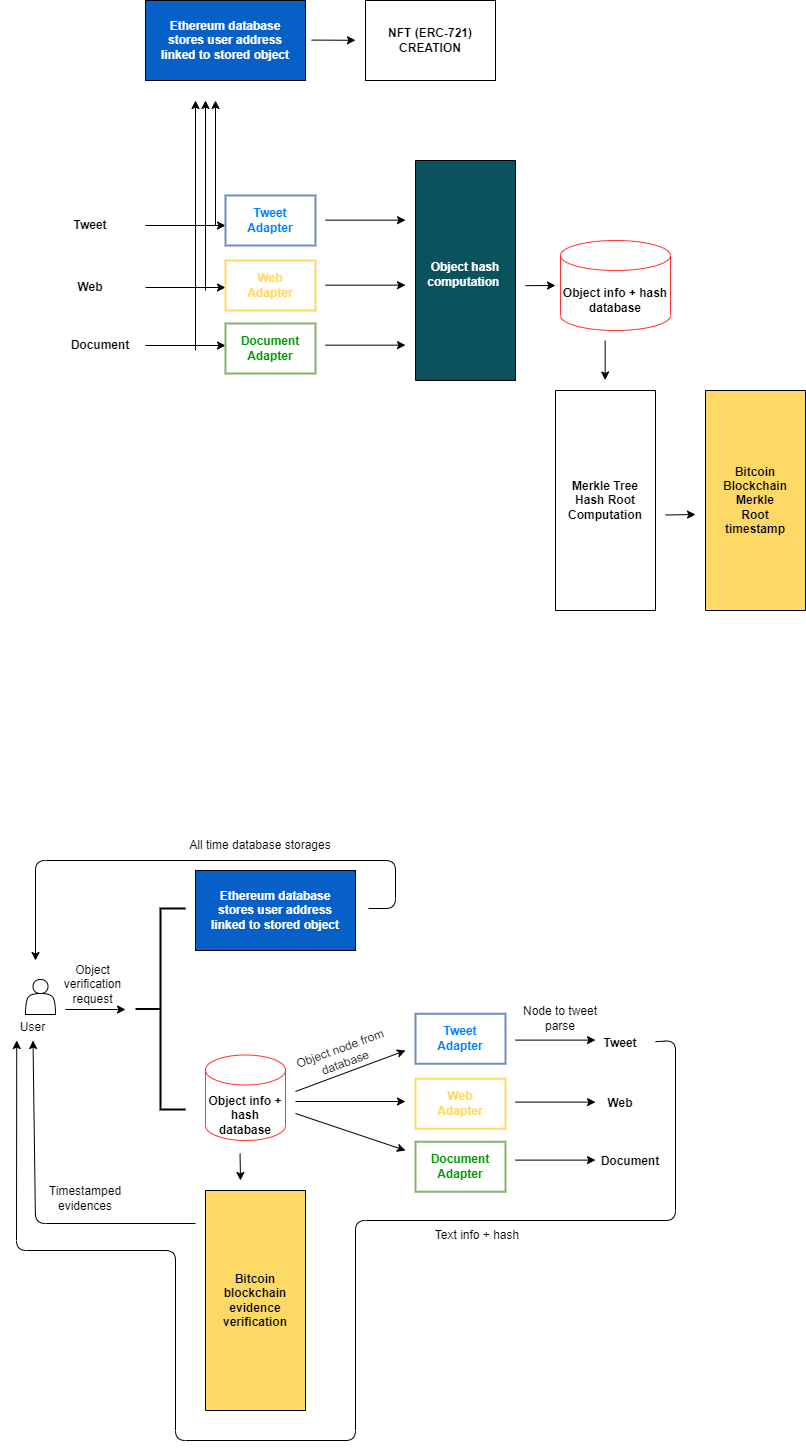

The diagram above was exported from draw.io. Its source (the exported page's mxGraphModel, read from the mxfile embedded in the PNG):
<mxGraphModel dx="3987" dy="1567" grid="1" gridSize="10" guides="1" tooltips="1" connect="1" arrows="1" fold="1" page="1" pageScale="1" pageWidth="827" pageHeight="1169" math="0" shadow="0">
  <root>
    <mxCell id="0" />
    <mxCell id="1" parent="0" />
    <mxCell id="LfXnsy7_4OQbkZBDdhIR-1" value="&lt;b&gt;Tweet&lt;/b&gt;" style="text;html=1;strokeColor=none;fillColor=none;align=center;verticalAlign=middle;whiteSpace=wrap;rounded=0;" vertex="1" parent="1">
      <mxGeometry x="550" y="1078.25" width="70" height="50" as="geometry" />
    </mxCell>
    <mxCell id="LfXnsy7_4OQbkZBDdhIR-2" value="&lt;b&gt;Web&lt;/b&gt;" style="text;html=1;strokeColor=none;fillColor=none;align=center;verticalAlign=middle;whiteSpace=wrap;rounded=0;" vertex="1" parent="1">
      <mxGeometry x="540" y="1138.25" width="90" height="50" as="geometry" />
    </mxCell>
    <mxCell id="LfXnsy7_4OQbkZBDdhIR-3" value="&lt;b&gt;Document&lt;/b&gt;" style="text;html=1;strokeColor=none;fillColor=none;align=center;verticalAlign=middle;whiteSpace=wrap;rounded=0;" vertex="1" parent="1">
      <mxGeometry x="550" y="1196.25" width="90" height="50" as="geometry" />
    </mxCell>
    <mxCell id="LfXnsy7_4OQbkZBDdhIR-4" value="" style="endArrow=classic;html=1;" edge="1" parent="1">
      <mxGeometry width="50" height="50" relative="1" as="geometry">
        <mxPoint x="480" y="1099.62" as="sourcePoint" />
        <mxPoint x="560" y="1099.62" as="targetPoint" />
      </mxGeometry>
    </mxCell>
    <mxCell id="LfXnsy7_4OQbkZBDdhIR-5" value="" style="endArrow=classic;html=1;" edge="1" parent="1">
      <mxGeometry width="50" height="50" relative="1" as="geometry">
        <mxPoint x="480" y="1161.62" as="sourcePoint" />
        <mxPoint x="560" y="1161.62" as="targetPoint" />
      </mxGeometry>
    </mxCell>
    <mxCell id="LfXnsy7_4OQbkZBDdhIR-6" value="" style="endArrow=classic;html=1;" edge="1" parent="1">
      <mxGeometry width="50" height="50" relative="1" as="geometry">
        <mxPoint x="480" y="1219.62" as="sourcePoint" />
        <mxPoint x="560" y="1219.62" as="targetPoint" />
      </mxGeometry>
    </mxCell>
    <mxCell id="LfXnsy7_4OQbkZBDdhIR-7" value="" style="rounded=0;whiteSpace=wrap;html=1;" vertex="1" parent="1">
      <mxGeometry x="390" y="1078.25" width="70" height="40" as="geometry" />
    </mxCell>
    <mxCell id="LfXnsy7_4OQbkZBDdhIR-8" value="&lt;b&gt;&lt;font color=&quot;#007fff&quot;&gt;Tweet&lt;br&gt;Adapter&lt;/font&gt;&lt;/b&gt;" style="text;html=1;align=center;verticalAlign=middle;whiteSpace=wrap;rounded=0;fillColor=#FFFFFF;strokeColor=#6c8ebf;strokeWidth=2;" vertex="1" parent="1">
      <mxGeometry x="380" y="1073.25" width="90" height="50" as="geometry" />
    </mxCell>
    <mxCell id="LfXnsy7_4OQbkZBDdhIR-9" value="" style="rounded=0;whiteSpace=wrap;html=1;" vertex="1" parent="1">
      <mxGeometry x="390" y="1144.25" width="70" height="40" as="geometry" />
    </mxCell>
    <mxCell id="LfXnsy7_4OQbkZBDdhIR-10" value="" style="rounded=0;whiteSpace=wrap;html=1;" vertex="1" parent="1">
      <mxGeometry x="390" y="1206.25" width="70" height="40" as="geometry" />
    </mxCell>
    <mxCell id="LfXnsy7_4OQbkZBDdhIR-11" value="&lt;font color=&quot;#ffd966&quot;&gt;&lt;b&gt;Web&lt;br&gt;Adapter&lt;/b&gt;&lt;/font&gt;" style="text;html=1;strokeColor=#FFD966;fillColor=#FFFFFF;align=center;verticalAlign=middle;whiteSpace=wrap;rounded=0;strokeWidth=2;" vertex="1" parent="1">
      <mxGeometry x="380" y="1138.25" width="90" height="50" as="geometry" />
    </mxCell>
    <mxCell id="LfXnsy7_4OQbkZBDdhIR-12" value="&lt;b&gt;&lt;font color=&quot;#009900&quot;&gt;Document&lt;br&gt;Adapter&lt;/font&gt;&lt;/b&gt;" style="text;html=1;strokeColor=#82b366;fillColor=#FFFFFF;align=center;verticalAlign=middle;whiteSpace=wrap;rounded=0;strokeWidth=2;" vertex="1" parent="1">
      <mxGeometry x="380" y="1201.25" width="90" height="50" as="geometry" />
    </mxCell>
    <mxCell id="LfXnsy7_4OQbkZBDdhIR-13" value="Node to tweet parse" style="text;html=1;strokeColor=none;fillColor=none;align=center;verticalAlign=middle;whiteSpace=wrap;rounded=0;" vertex="1" parent="1">
      <mxGeometry x="480" y="1063.25" width="90" height="30" as="geometry" />
    </mxCell>
    <mxCell id="LfXnsy7_4OQbkZBDdhIR-14" value="" style="shape=actor;whiteSpace=wrap;html=1;strokeColor=#000000;" vertex="1" parent="1">
      <mxGeometry x="-10" y="1039" width="30" height="35" as="geometry" />
    </mxCell>
    <mxCell id="LfXnsy7_4OQbkZBDdhIR-15" value="User" style="text;html=1;strokeColor=none;fillColor=none;align=center;verticalAlign=middle;whiteSpace=wrap;rounded=0;" vertex="1" parent="1">
      <mxGeometry x="-35" y="1074" width="65" height="26" as="geometry" />
    </mxCell>
    <mxCell id="LfXnsy7_4OQbkZBDdhIR-16" value="" style="endArrow=classic;html=1;" edge="1" parent="1">
      <mxGeometry width="50" height="50" relative="1" as="geometry">
        <mxPoint x="30" y="1069" as="sourcePoint" />
        <mxPoint x="90" y="1069" as="targetPoint" />
      </mxGeometry>
    </mxCell>
    <mxCell id="LfXnsy7_4OQbkZBDdhIR-17" value="Object verification request" style="text;html=1;strokeColor=none;fillColor=none;align=center;verticalAlign=middle;whiteSpace=wrap;rounded=0;" vertex="1" parent="1">
      <mxGeometry x="25" y="1029" width="65" height="30" as="geometry" />
    </mxCell>
    <mxCell id="LfXnsy7_4OQbkZBDdhIR-18" value="" style="shape=cylinder3;whiteSpace=wrap;html=1;boundedLbl=1;backgroundOutline=1;size=15;strokeColor=#FF3333;strokeWidth=1;fillColor=#FFFFFF;" vertex="1" parent="1">
      <mxGeometry x="170" y="1114.5" width="80" height="85.5" as="geometry" />
    </mxCell>
    <mxCell id="LfXnsy7_4OQbkZBDdhIR-19" value="&lt;b&gt;Object info + hash&lt;br&gt;database&lt;/b&gt;" style="text;html=1;strokeColor=none;fillColor=none;align=center;verticalAlign=middle;whiteSpace=wrap;rounded=0;" vertex="1" parent="1">
      <mxGeometry x="170" y="1144.5" width="80" height="60" as="geometry" />
    </mxCell>
    <mxCell id="LfXnsy7_4OQbkZBDdhIR-20" value="" style="endArrow=classic;html=1;" edge="1" parent="1">
      <mxGeometry width="50" height="50" relative="1" as="geometry">
        <mxPoint x="260" y="1151" as="sourcePoint" />
        <mxPoint x="370" y="1110" as="targetPoint" />
      </mxGeometry>
    </mxCell>
    <mxCell id="LfXnsy7_4OQbkZBDdhIR-21" value="" style="endArrow=classic;html=1;" edge="1" parent="1">
      <mxGeometry width="50" height="50" relative="1" as="geometry">
        <mxPoint x="260" y="1161" as="sourcePoint" />
        <mxPoint x="370" y="1161" as="targetPoint" />
      </mxGeometry>
    </mxCell>
    <mxCell id="LfXnsy7_4OQbkZBDdhIR-22" value="" style="endArrow=classic;html=1;" edge="1" parent="1">
      <mxGeometry width="50" height="50" relative="1" as="geometry">
        <mxPoint x="260" y="1173" as="sourcePoint" />
        <mxPoint x="370" y="1210" as="targetPoint" />
      </mxGeometry>
    </mxCell>
    <mxCell id="LfXnsy7_4OQbkZBDdhIR-23" value="Object node from database" style="text;html=1;strokeColor=none;fillColor=none;align=center;verticalAlign=middle;whiteSpace=wrap;rounded=0;rotation=-20;" vertex="1" parent="1">
      <mxGeometry x="250" y="1100" width="115.45" height="30" as="geometry" />
    </mxCell>
    <mxCell id="LfXnsy7_4OQbkZBDdhIR-27" value="" style="endArrow=classic;html=1;" edge="1" parent="1">
      <mxGeometry width="50" height="50" relative="1" as="geometry">
        <mxPoint x="204.55" y="1213.0000000000002" as="sourcePoint" />
        <mxPoint x="205" y="1240" as="targetPoint" />
      </mxGeometry>
    </mxCell>
    <mxCell id="LfXnsy7_4OQbkZBDdhIR-28" value="" style="rounded=0;whiteSpace=wrap;html=1;strokeColor=#000000;strokeWidth=1;fillColor=#FFD966;rotation=90;" vertex="1" parent="1">
      <mxGeometry x="110" y="1310" width="220" height="100" as="geometry" />
    </mxCell>
    <mxCell id="LfXnsy7_4OQbkZBDdhIR-29" value="&lt;b&gt;Bitcoin blockchain evidence verification&lt;/b&gt;" style="text;html=1;strokeColor=none;fillColor=none;align=center;verticalAlign=middle;whiteSpace=wrap;rounded=0;" vertex="1" parent="1">
      <mxGeometry x="200" y="1350" width="40" height="20" as="geometry" />
    </mxCell>
    <mxCell id="LfXnsy7_4OQbkZBDdhIR-30" value="" style="endArrow=classic;html=1;entryX=0.5;entryY=1;entryDx=0;entryDy=0;" edge="1" parent="1" target="LfXnsy7_4OQbkZBDdhIR-15">
      <mxGeometry width="50" height="50" relative="1" as="geometry">
        <mxPoint x="160" y="1283" as="sourcePoint" />
        <mxPoint y="1175.0000000000002" as="targetPoint" />
        <Array as="points">
          <mxPoint y="1283" />
        </Array>
      </mxGeometry>
    </mxCell>
    <mxCell id="LfXnsy7_4OQbkZBDdhIR-32" value="Timestamped evidences" style="text;html=1;strokeColor=none;fillColor=none;align=center;verticalAlign=middle;whiteSpace=wrap;rounded=0;" vertex="1" parent="1">
      <mxGeometry x="20" y="1243" width="60" height="30" as="geometry" />
    </mxCell>
    <mxCell id="LfXnsy7_4OQbkZBDdhIR-33" value="" style="endArrow=classic;html=1;entryX=0.25;entryY=1;entryDx=0;entryDy=0;" edge="1" parent="1" source="LfXnsy7_4OQbkZBDdhIR-1" target="LfXnsy7_4OQbkZBDdhIR-15">
      <mxGeometry width="50" height="50" relative="1" as="geometry">
        <mxPoint x="630" y="1100" as="sourcePoint" />
        <mxPoint x="40" y="1160" as="targetPoint" />
        <Array as="points">
          <mxPoint x="640" y="1100" />
          <mxPoint x="640" y="1280" />
          <mxPoint x="320" y="1280" />
          <mxPoint x="320" y="1500" />
          <mxPoint x="140" y="1500" />
          <mxPoint x="140" y="1310" />
          <mxPoint x="-19" y="1310" />
        </Array>
      </mxGeometry>
    </mxCell>
    <mxCell id="LfXnsy7_4OQbkZBDdhIR-34" value="Text info + hash" style="text;html=1;strokeColor=none;fillColor=none;align=center;verticalAlign=middle;whiteSpace=wrap;rounded=0;" vertex="1" parent="1">
      <mxGeometry x="390" y="1280" width="104" height="30" as="geometry" />
    </mxCell>
    <mxCell id="LfXnsy7_4OQbkZBDdhIR-40" value="" style="strokeWidth=2;html=1;shape=mxgraph.flowchart.annotation_2;align=left;labelPosition=right;pointerEvents=1;" vertex="1" parent="1">
      <mxGeometry x="100" y="968" width="50" height="201" as="geometry" />
    </mxCell>
    <mxCell id="LfXnsy7_4OQbkZBDdhIR-41" value="" style="rounded=0;whiteSpace=wrap;html=1;strokeColor=#000000;strokeWidth=1;fillColor=#0660C7;" vertex="1" parent="1">
      <mxGeometry x="160" y="930" width="160" height="80" as="geometry" />
    </mxCell>
    <mxCell id="LfXnsy7_4OQbkZBDdhIR-42" value="&lt;b&gt;&lt;font color=&quot;#ffffff&quot;&gt;Ethereum database stores user address linked to stored object&lt;/font&gt;&lt;/b&gt;" style="text;html=1;strokeColor=none;fillColor=none;align=center;verticalAlign=middle;whiteSpace=wrap;rounded=0;" vertex="1" parent="1">
      <mxGeometry x="165" y="955" width="150" height="30" as="geometry" />
    </mxCell>
    <mxCell id="LfXnsy7_4OQbkZBDdhIR-43" value="" style="endArrow=classic;html=1;" edge="1" parent="1">
      <mxGeometry width="50" height="50" relative="1" as="geometry">
        <mxPoint x="333" y="967.9999999999999" as="sourcePoint" />
        <mxPoint y="1020" as="targetPoint" />
        <Array as="points">
          <mxPoint x="360" y="968" />
          <mxPoint x="360" y="920" />
          <mxPoint y="920" />
        </Array>
      </mxGeometry>
    </mxCell>
    <mxCell id="LfXnsy7_4OQbkZBDdhIR-44" value="All time database storages" style="text;html=1;strokeColor=none;fillColor=none;align=center;verticalAlign=middle;whiteSpace=wrap;rounded=0;" vertex="1" parent="1">
      <mxGeometry x="150" y="890" width="150" height="30" as="geometry" />
    </mxCell>
    <mxCell id="LfXnsy7_4OQbkZBDdhIR-45" value="&lt;b&gt;Tweet&lt;/b&gt;" style="text;html=1;strokeColor=none;fillColor=none;align=center;verticalAlign=middle;whiteSpace=wrap;rounded=0;" vertex="1" parent="1">
      <mxGeometry x="10" y="260" width="90" height="50" as="geometry" />
    </mxCell>
    <mxCell id="LfXnsy7_4OQbkZBDdhIR-46" value="&lt;b&gt;Web&lt;/b&gt;" style="text;html=1;strokeColor=none;fillColor=none;align=center;verticalAlign=middle;whiteSpace=wrap;rounded=0;" vertex="1" parent="1">
      <mxGeometry x="10" y="322" width="90" height="50" as="geometry" />
    </mxCell>
    <mxCell id="LfXnsy7_4OQbkZBDdhIR-47" value="&lt;b&gt;Document&lt;/b&gt;" style="text;html=1;strokeColor=none;fillColor=none;align=center;verticalAlign=middle;whiteSpace=wrap;rounded=0;" vertex="1" parent="1">
      <mxGeometry x="20" y="380" width="90" height="50" as="geometry" />
    </mxCell>
    <mxCell id="LfXnsy7_4OQbkZBDdhIR-48" value="" style="endArrow=classic;html=1;" edge="1" parent="1">
      <mxGeometry width="50" height="50" relative="1" as="geometry">
        <mxPoint x="110" y="285" as="sourcePoint" />
        <mxPoint x="190" y="285" as="targetPoint" />
      </mxGeometry>
    </mxCell>
    <mxCell id="LfXnsy7_4OQbkZBDdhIR-49" value="" style="endArrow=classic;html=1;" edge="1" parent="1">
      <mxGeometry width="50" height="50" relative="1" as="geometry">
        <mxPoint x="110" y="347" as="sourcePoint" />
        <mxPoint x="190" y="347" as="targetPoint" />
      </mxGeometry>
    </mxCell>
    <mxCell id="LfXnsy7_4OQbkZBDdhIR-50" value="" style="endArrow=classic;html=1;" edge="1" parent="1">
      <mxGeometry width="50" height="50" relative="1" as="geometry">
        <mxPoint x="110" y="405" as="sourcePoint" />
        <mxPoint x="190" y="405" as="targetPoint" />
      </mxGeometry>
    </mxCell>
    <mxCell id="LfXnsy7_4OQbkZBDdhIR-51" value="" style="endArrow=classic;html=1;" edge="1" parent="1">
      <mxGeometry width="50" height="50" relative="1" as="geometry">
        <mxPoint x="180" y="285" as="sourcePoint" />
        <mxPoint x="180" y="160" as="targetPoint" />
      </mxGeometry>
    </mxCell>
    <mxCell id="LfXnsy7_4OQbkZBDdhIR-52" value="" style="endArrow=classic;html=1;" edge="1" parent="1">
      <mxGeometry width="50" height="50" relative="1" as="geometry">
        <mxPoint x="170" y="350" as="sourcePoint" />
        <mxPoint x="170" y="160" as="targetPoint" />
      </mxGeometry>
    </mxCell>
    <mxCell id="LfXnsy7_4OQbkZBDdhIR-53" value="" style="endArrow=classic;html=1;" edge="1" parent="1">
      <mxGeometry width="50" height="50" relative="1" as="geometry">
        <mxPoint x="160" y="410" as="sourcePoint" />
        <mxPoint x="160" y="160" as="targetPoint" />
      </mxGeometry>
    </mxCell>
    <mxCell id="LfXnsy7_4OQbkZBDdhIR-54" value="" style="rounded=0;whiteSpace=wrap;html=1;" vertex="1" parent="1">
      <mxGeometry x="200" y="260" width="70" height="40" as="geometry" />
    </mxCell>
    <mxCell id="LfXnsy7_4OQbkZBDdhIR-55" value="&lt;b&gt;&lt;font color=&quot;#007fff&quot;&gt;Tweet&lt;br&gt;Adapter&lt;/font&gt;&lt;/b&gt;" style="text;html=1;align=center;verticalAlign=middle;whiteSpace=wrap;rounded=0;fillColor=#FFFFFF;strokeColor=#6c8ebf;strokeWidth=2;" vertex="1" parent="1">
      <mxGeometry x="190" y="255" width="90" height="50" as="geometry" />
    </mxCell>
    <mxCell id="LfXnsy7_4OQbkZBDdhIR-56" value="" style="rounded=0;whiteSpace=wrap;html=1;" vertex="1" parent="1">
      <mxGeometry x="200" y="326" width="70" height="40" as="geometry" />
    </mxCell>
    <mxCell id="LfXnsy7_4OQbkZBDdhIR-57" value="" style="rounded=0;whiteSpace=wrap;html=1;" vertex="1" parent="1">
      <mxGeometry x="200" y="388" width="70" height="40" as="geometry" />
    </mxCell>
    <mxCell id="LfXnsy7_4OQbkZBDdhIR-58" value="&lt;font color=&quot;#ffd966&quot;&gt;&lt;b&gt;Web&lt;br&gt;Adapter&lt;/b&gt;&lt;/font&gt;" style="text;html=1;strokeColor=#FFD966;fillColor=#FFFFFF;align=center;verticalAlign=middle;whiteSpace=wrap;rounded=0;strokeWidth=2;" vertex="1" parent="1">
      <mxGeometry x="190" y="320" width="90" height="50" as="geometry" />
    </mxCell>
    <mxCell id="LfXnsy7_4OQbkZBDdhIR-59" value="&lt;b&gt;&lt;font color=&quot;#009900&quot;&gt;Document&lt;br&gt;Adapter&lt;/font&gt;&lt;/b&gt;" style="text;html=1;strokeColor=#82b366;fillColor=#FFFFFF;align=center;verticalAlign=middle;whiteSpace=wrap;rounded=0;strokeWidth=2;" vertex="1" parent="1">
      <mxGeometry x="190" y="383" width="90" height="50" as="geometry" />
    </mxCell>
    <mxCell id="LfXnsy7_4OQbkZBDdhIR-60" value="" style="endArrow=classic;html=1;" edge="1" parent="1">
      <mxGeometry width="50" height="50" relative="1" as="geometry">
        <mxPoint x="290" y="279.66" as="sourcePoint" />
        <mxPoint x="370" y="279.66" as="targetPoint" />
      </mxGeometry>
    </mxCell>
    <mxCell id="LfXnsy7_4OQbkZBDdhIR-61" value="" style="endArrow=classic;html=1;" edge="1" parent="1">
      <mxGeometry width="50" height="50" relative="1" as="geometry">
        <mxPoint x="290" y="344.65999999999997" as="sourcePoint" />
        <mxPoint x="370" y="344.65999999999997" as="targetPoint" />
      </mxGeometry>
    </mxCell>
    <mxCell id="LfXnsy7_4OQbkZBDdhIR-62" value="" style="endArrow=classic;html=1;" edge="1" parent="1">
      <mxGeometry width="50" height="50" relative="1" as="geometry">
        <mxPoint x="290" y="404.65999999999997" as="sourcePoint" />
        <mxPoint x="370" y="404.65999999999997" as="targetPoint" />
      </mxGeometry>
    </mxCell>
    <mxCell id="LfXnsy7_4OQbkZBDdhIR-63" value="" style="rounded=0;whiteSpace=wrap;html=1;strokeColor=#000000;strokeWidth=1;fillColor=#0B515E;rotation=90;" vertex="1" parent="1">
      <mxGeometry x="320" y="280" width="220" height="100" as="geometry" />
    </mxCell>
    <mxCell id="LfXnsy7_4OQbkZBDdhIR-64" value="&lt;font color=&quot;#ffffff&quot;&gt;&lt;b&gt;Object hash computation&amp;nbsp;&lt;/b&gt;&lt;/font&gt;" style="text;html=1;strokeColor=none;fillColor=none;align=center;verticalAlign=middle;whiteSpace=wrap;rounded=0;" vertex="1" parent="1">
      <mxGeometry x="386" y="318" width="88" height="32" as="geometry" />
    </mxCell>
    <mxCell id="LfXnsy7_4OQbkZBDdhIR-65" value="" style="rounded=0;whiteSpace=wrap;html=1;strokeColor=#000000;strokeWidth=1;fillColor=#FFFFFF;rotation=90;" vertex="1" parent="1">
      <mxGeometry x="460" y="510" width="220" height="100" as="geometry" />
    </mxCell>
    <mxCell id="LfXnsy7_4OQbkZBDdhIR-66" value="&lt;b&gt;Merkle Tree Hash Root&lt;br&gt;Computation&lt;/b&gt;" style="text;html=1;strokeColor=none;fillColor=none;align=center;verticalAlign=middle;whiteSpace=wrap;rounded=0;" vertex="1" parent="1">
      <mxGeometry x="550" y="550" width="40" height="20" as="geometry" />
    </mxCell>
    <mxCell id="LfXnsy7_4OQbkZBDdhIR-67" value="" style="endArrow=classic;html=1;" edge="1" parent="1">
      <mxGeometry width="50" height="50" relative="1" as="geometry">
        <mxPoint x="630" y="574.4999999999998" as="sourcePoint" />
        <mxPoint x="660" y="574" as="targetPoint" />
      </mxGeometry>
    </mxCell>
    <mxCell id="LfXnsy7_4OQbkZBDdhIR-68" value="" style="rounded=0;whiteSpace=wrap;html=1;strokeColor=#000000;strokeWidth=1;fillColor=#FFD966;rotation=90;" vertex="1" parent="1">
      <mxGeometry x="610" y="510" width="220" height="100" as="geometry" />
    </mxCell>
    <mxCell id="LfXnsy7_4OQbkZBDdhIR-69" value="&lt;b&gt;Bitcoin&lt;br&gt;Blockchain&lt;br&gt;Merkle Root timestamp&lt;/b&gt;" style="text;html=1;strokeColor=none;fillColor=none;align=center;verticalAlign=middle;whiteSpace=wrap;rounded=0;" vertex="1" parent="1">
      <mxGeometry x="700" y="550" width="40" height="20" as="geometry" />
    </mxCell>
    <mxCell id="LfXnsy7_4OQbkZBDdhIR-70" value="" style="rounded=0;whiteSpace=wrap;html=1;strokeColor=#000000;strokeWidth=1;fillColor=#0660C7;" vertex="1" parent="1">
      <mxGeometry x="110" y="60" width="160" height="80" as="geometry" />
    </mxCell>
    <mxCell id="LfXnsy7_4OQbkZBDdhIR-71" value="" style="endArrow=classic;html=1;" edge="1" parent="1">
      <mxGeometry width="50" height="50" relative="1" as="geometry">
        <mxPoint x="276" y="99.58000000000008" as="sourcePoint" />
        <mxPoint x="320" y="99.79153846153856" as="targetPoint" />
      </mxGeometry>
    </mxCell>
    <mxCell id="LfXnsy7_4OQbkZBDdhIR-72" value="" style="rounded=0;whiteSpace=wrap;html=1;strokeColor=#000000;strokeWidth=1;fillColor=#FFFFFF;" vertex="1" parent="1">
      <mxGeometry x="330" y="60" width="130" height="80" as="geometry" />
    </mxCell>
    <mxCell id="LfXnsy7_4OQbkZBDdhIR-73" value="&lt;b&gt;&lt;font color=&quot;#ffffff&quot;&gt;Ethereum database stores user address linked to stored object&lt;/font&gt;&lt;/b&gt;" style="text;html=1;strokeColor=none;fillColor=none;align=center;verticalAlign=middle;whiteSpace=wrap;rounded=0;" vertex="1" parent="1">
      <mxGeometry x="115" y="85" width="150" height="30" as="geometry" />
    </mxCell>
    <mxCell id="LfXnsy7_4OQbkZBDdhIR-74" value="&lt;b&gt;NFT (ERC-721) CREATION&lt;/b&gt;" style="text;html=1;strokeColor=none;fillColor=none;align=center;verticalAlign=middle;whiteSpace=wrap;rounded=0;" vertex="1" parent="1">
      <mxGeometry x="327" y="65" width="136" height="70" as="geometry" />
    </mxCell>
    <mxCell id="LfXnsy7_4OQbkZBDdhIR-75" value="" style="shape=cylinder3;whiteSpace=wrap;html=1;boundedLbl=1;backgroundOutline=1;size=15;strokeColor=#FF3333;strokeWidth=1;fillColor=#FFFFFF;" vertex="1" parent="1">
      <mxGeometry x="525" y="300" width="110" height="90" as="geometry" />
    </mxCell>
    <mxCell id="LfXnsy7_4OQbkZBDdhIR-76" value="" style="endArrow=classic;html=1;" edge="1" parent="1">
      <mxGeometry width="50" height="50" relative="1" as="geometry">
        <mxPoint x="490" y="345.1599999999998" as="sourcePoint" />
        <mxPoint x="520" y="345" as="targetPoint" />
      </mxGeometry>
    </mxCell>
    <mxCell id="LfXnsy7_4OQbkZBDdhIR-77" value="&lt;b&gt;Object info + hash&lt;br&gt;database&lt;/b&gt;" style="text;html=1;strokeColor=none;fillColor=none;align=center;verticalAlign=middle;whiteSpace=wrap;rounded=0;" vertex="1" parent="1">
      <mxGeometry x="525" y="330" width="110" height="60" as="geometry" />
    </mxCell>
    <mxCell id="LfXnsy7_4OQbkZBDdhIR-78" value="" style="endArrow=classic;html=1;" edge="1" parent="1">
      <mxGeometry width="50" height="50" relative="1" as="geometry">
        <mxPoint x="569.66" y="399.9999999999998" as="sourcePoint" />
        <mxPoint x="569.66" y="439.5" as="targetPoint" />
      </mxGeometry>
    </mxCell>
  </root>
</mxGraphModel>